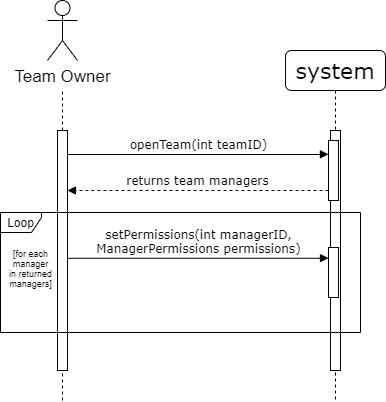

The diagram above was exported from draw.io. Its source (the exported page's mxGraphModel, read from the mxfile embedded in the PNG):
<mxGraphModel dx="509" dy="488" grid="1" gridSize="10" guides="1" tooltips="1" connect="1" arrows="1" fold="1" page="1" pageScale="1" pageWidth="1100" pageHeight="850" background="#ffffff" math="0" shadow="0">
  <root>
    <mxCell id="0" />
    <mxCell id="1" parent="0" />
    <mxCell id="XKLUptQbcWkRqj4vOACY-1" value="" style="endArrow=none;dashed=1;html=1;" parent="1" edge="1">
      <mxGeometry width="50" height="50" relative="1" as="geometry">
        <mxPoint x="219" y="430" as="sourcePoint" />
        <mxPoint x="219" y="120" as="targetPoint" />
      </mxGeometry>
    </mxCell>
    <mxCell id="7baba1c4bc27f4b0-2" value="&lt;span style=&quot;font-size: 22px&quot;&gt;system&lt;/span&gt;" style="shape=umlLifeline;perimeter=lifelinePerimeter;whiteSpace=wrap;html=1;container=1;collapsible=0;recursiveResize=0;outlineConnect=0;rounded=1;shadow=0;comic=0;labelBackgroundColor=none;strokeWidth=1;fontFamily=Verdana;fontSize=12;align=center;" parent="1" vertex="1">
      <mxGeometry x="442" y="80" width="100" height="350" as="geometry" />
    </mxCell>
    <mxCell id="7baba1c4bc27f4b0-10" value="" style="html=1;points=[];perimeter=orthogonalPerimeter;rounded=0;shadow=0;comic=0;labelBackgroundColor=none;strokeWidth=1;fontFamily=Verdana;fontSize=12;align=center;" parent="7baba1c4bc27f4b0-2" vertex="1">
      <mxGeometry x="45" y="80" width="10" height="240" as="geometry" />
    </mxCell>
    <mxCell id="XKLUptQbcWkRqj4vOACY-13" value="" style="html=1;points=[];perimeter=orthogonalPerimeter;rounded=0;shadow=0;comic=0;labelBackgroundColor=none;strokeWidth=1;fontFamily=Verdana;fontSize=12;align=center;" parent="7baba1c4bc27f4b0-2" vertex="1">
      <mxGeometry x="43" y="90" width="10" height="60" as="geometry" />
    </mxCell>
    <mxCell id="7baba1c4bc27f4b0-11" value="openTeam(int teamID)" style="html=1;verticalAlign=bottom;endArrow=block;labelBackgroundColor=none;fontFamily=Verdana;fontSize=12;edgeStyle=elbowEdgeStyle;elbow=vertical;entryX=-0.006;entryY=0.197;entryDx=0;entryDy=0;entryPerimeter=0;" parent="1" edge="1">
      <mxGeometry relative="1" as="geometry">
        <mxPoint x="224" y="184" as="sourcePoint" />
        <mxPoint x="484.94000000000005" y="183.78999999999996" as="targetPoint" />
        <Array as="points">
          <mxPoint x="300" y="184" />
        </Array>
      </mxGeometry>
    </mxCell>
    <mxCell id="7baba1c4bc27f4b0-9" value="" style="html=1;points=[];perimeter=orthogonalPerimeter;rounded=0;shadow=0;comic=0;labelBackgroundColor=none;strokeWidth=1;fontFamily=Verdana;fontSize=12;align=center;" parent="1" vertex="1">
      <mxGeometry x="214" y="160" width="10" height="240" as="geometry" />
    </mxCell>
    <mxCell id="XKLUptQbcWkRqj4vOACY-4" value="Team Owner" style="shape=umlActor;verticalLabelPosition=bottom;labelBackgroundColor=#ffffff;verticalAlign=top;html=1;outlineConnect=0;fontSize=17;" parent="1" vertex="1">
      <mxGeometry x="204" y="30" width="30" height="60" as="geometry" />
    </mxCell>
    <mxCell id="E3MyX8l_VGZAj6fV3W4q-4" value="returns team managers" style="html=1;verticalAlign=bottom;endArrow=block;labelBackgroundColor=none;fontFamily=Verdana;fontSize=12;edgeStyle=elbowEdgeStyle;elbow=vertical;entryX=0.997;entryY=0.25;entryDx=0;entryDy=0;entryPerimeter=0;dashed=1;" parent="1" target="7baba1c4bc27f4b0-9" edge="1">
      <mxGeometry relative="1" as="geometry">
        <mxPoint x="485" y="220" as="sourcePoint" />
        <mxPoint x="484.94000000000005" y="249.99999999999997" as="targetPoint" />
        <Array as="points">
          <mxPoint x="250" y="220" />
        </Array>
      </mxGeometry>
    </mxCell>
    <mxCell id="E3MyX8l_VGZAj6fV3W4q-9" value="setPermissions(int managerID,&lt;br&gt;ManagerPermissions permissions)" style="html=1;verticalAlign=bottom;endArrow=block;labelBackgroundColor=none;fontFamily=Verdana;fontSize=12;edgeStyle=elbowEdgeStyle;elbow=vertical;entryX=-0.006;entryY=0.197;entryDx=0;entryDy=0;entryPerimeter=0;" parent="1" edge="1">
      <mxGeometry relative="1" as="geometry">
        <mxPoint x="224.06" y="287.92" as="sourcePoint" />
        <mxPoint x="485.00000000000006" y="287.58" as="targetPoint" />
        <Array as="points">
          <mxPoint x="300.06" y="287.79" />
        </Array>
      </mxGeometry>
    </mxCell>
    <mxCell id="E3MyX8l_VGZAj6fV3W4q-10" value="" style="html=1;points=[];perimeter=orthogonalPerimeter;rounded=0;shadow=0;comic=0;labelBackgroundColor=none;strokeWidth=1;fontFamily=Verdana;fontSize=12;align=center;" parent="1" vertex="1">
      <mxGeometry x="485" y="277" width="10" height="50" as="geometry" />
    </mxCell>
    <mxCell id="E3MyX8l_VGZAj6fV3W4q-14" value="[for each&lt;br&gt;manager&lt;br&gt;in returned&lt;br&gt;managers]" style="text;html=1;align=center;verticalAlign=middle;resizable=0;points=[];autosize=1;fontSize=9;" parent="1" vertex="1">
      <mxGeometry x="157" y="273" width="60" height="50" as="geometry" />
    </mxCell>
    <mxCell id="E3MyX8l_VGZAj6fV3W4q-13" value="Loop" style="shape=umlFrame;whiteSpace=wrap;html=1;width=41;height=20;" parent="1" vertex="1">
      <mxGeometry x="157" y="242" width="360" height="120" as="geometry" />
    </mxCell>
  </root>
</mxGraphModel>